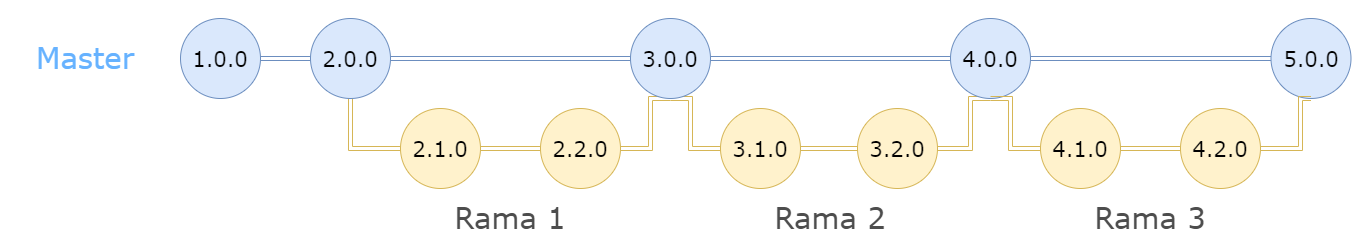

The diagram above was exported from draw.io. Its source (the exported page's mxGraphModel, read from the mxfile embedded in the PNG):
<mxGraphModel dx="2208" dy="795" grid="1" gridSize="10" guides="1" tooltips="1" connect="1" arrows="1" fold="1" page="1" pageScale="1" pageWidth="827" pageHeight="1169" math="0" shadow="0">
  <root>
    <mxCell id="0" />
    <mxCell id="1" parent="0" />
    <mxCell id="VQRnHaGHH3hTIuX-ieax-17" style="edgeStyle=orthogonalEdgeStyle;rounded=0;orthogonalLoop=1;jettySize=auto;html=1;exitX=1;exitY=0.5;exitDx=0;exitDy=0;entryX=0;entryY=0.5;entryDx=0;entryDy=0;fontFamily=Verdana;fontSize=21;shape=link;fillColor=#dae8fc;strokeColor=#6c8ebf;" parent="1" source="VQRnHaGHH3hTIuX-ieax-1" target="VQRnHaGHH3hTIuX-ieax-2" edge="1">
      <mxGeometry relative="1" as="geometry" />
    </mxCell>
    <mxCell id="VQRnHaGHH3hTIuX-ieax-1" value="&lt;font style=&quot;font-size: 21px&quot;&gt;1.0.0&lt;/font&gt;" style="ellipse;whiteSpace=wrap;html=1;aspect=fixed;fontFamily=Verdana;fillColor=#dae8fc;strokeColor=#6c8ebf;" parent="1" vertex="1">
      <mxGeometry x="70" y="220" width="80" height="80" as="geometry" />
    </mxCell>
    <mxCell id="VQRnHaGHH3hTIuX-ieax-18" style="edgeStyle=orthogonalEdgeStyle;shape=link;rounded=0;orthogonalLoop=1;jettySize=auto;html=1;exitX=1;exitY=0.5;exitDx=0;exitDy=0;fontFamily=Verdana;fontSize=21;fillColor=#dae8fc;strokeColor=#6c8ebf;" parent="1" source="VQRnHaGHH3hTIuX-ieax-2" target="VQRnHaGHH3hTIuX-ieax-5" edge="1">
      <mxGeometry relative="1" as="geometry" />
    </mxCell>
    <mxCell id="VQRnHaGHH3hTIuX-ieax-21" style="edgeStyle=orthogonalEdgeStyle;shape=link;rounded=0;orthogonalLoop=1;jettySize=auto;html=1;exitX=0.5;exitY=1;exitDx=0;exitDy=0;entryX=0;entryY=0.5;entryDx=0;entryDy=0;fontFamily=Verdana;fontSize=21;fillColor=#fff2cc;strokeColor=#d6b656;" parent="1" source="VQRnHaGHH3hTIuX-ieax-2" target="VQRnHaGHH3hTIuX-ieax-3" edge="1">
      <mxGeometry relative="1" as="geometry" />
    </mxCell>
    <mxCell id="VQRnHaGHH3hTIuX-ieax-2" value="&lt;font style=&quot;font-size: 21px&quot;&gt;2.0.0&lt;/font&gt;" style="ellipse;whiteSpace=wrap;html=1;aspect=fixed;fontFamily=Verdana;fillColor=#dae8fc;strokeColor=#6c8ebf;" parent="1" vertex="1">
      <mxGeometry x="200" y="220" width="80" height="80" as="geometry" />
    </mxCell>
    <mxCell id="VQRnHaGHH3hTIuX-ieax-22" style="edgeStyle=orthogonalEdgeStyle;shape=link;rounded=0;orthogonalLoop=1;jettySize=auto;html=1;exitX=1;exitY=0.5;exitDx=0;exitDy=0;entryX=0;entryY=0.5;entryDx=0;entryDy=0;fontFamily=Verdana;fontSize=21;fillColor=#fff2cc;strokeColor=#d6b656;" parent="1" source="VQRnHaGHH3hTIuX-ieax-3" target="VQRnHaGHH3hTIuX-ieax-4" edge="1">
      <mxGeometry relative="1" as="geometry" />
    </mxCell>
    <mxCell id="VQRnHaGHH3hTIuX-ieax-3" value="&lt;font style=&quot;font-size: 21px&quot;&gt;2.1.0&lt;/font&gt;" style="ellipse;whiteSpace=wrap;html=1;aspect=fixed;fontFamily=Verdana;fillColor=#fff2cc;strokeColor=#d6b656;" parent="1" vertex="1">
      <mxGeometry x="290" y="310" width="80" height="80" as="geometry" />
    </mxCell>
    <mxCell id="VQRnHaGHH3hTIuX-ieax-23" style="edgeStyle=orthogonalEdgeStyle;shape=link;rounded=0;orthogonalLoop=1;jettySize=auto;html=1;exitX=1;exitY=0.5;exitDx=0;exitDy=0;entryX=0.5;entryY=1;entryDx=0;entryDy=0;fontFamily=Verdana;fontSize=21;fillColor=#fff2cc;strokeColor=#d6b656;" parent="1" source="VQRnHaGHH3hTIuX-ieax-4" target="VQRnHaGHH3hTIuX-ieax-5" edge="1">
      <mxGeometry relative="1" as="geometry">
        <Array as="points">
          <mxPoint x="540" y="350" />
          <mxPoint x="540" y="300" />
        </Array>
      </mxGeometry>
    </mxCell>
    <mxCell id="VQRnHaGHH3hTIuX-ieax-4" value="&lt;font style=&quot;font-size: 21px&quot;&gt;2.2.0&lt;/font&gt;" style="ellipse;whiteSpace=wrap;html=1;aspect=fixed;fontFamily=Verdana;fillColor=#fff2cc;strokeColor=#d6b656;" parent="1" vertex="1">
      <mxGeometry x="430" y="310" width="80" height="80" as="geometry" />
    </mxCell>
    <mxCell id="VQRnHaGHH3hTIuX-ieax-19" style="edgeStyle=orthogonalEdgeStyle;shape=link;rounded=0;orthogonalLoop=1;jettySize=auto;html=1;exitX=1;exitY=0.5;exitDx=0;exitDy=0;entryX=0;entryY=0.5;entryDx=0;entryDy=0;fontFamily=Verdana;fontSize=21;fillColor=#dae8fc;strokeColor=#6c8ebf;" parent="1" source="VQRnHaGHH3hTIuX-ieax-5" target="VQRnHaGHH3hTIuX-ieax-7" edge="1">
      <mxGeometry relative="1" as="geometry" />
    </mxCell>
    <mxCell id="VQRnHaGHH3hTIuX-ieax-24" style="edgeStyle=orthogonalEdgeStyle;shape=link;rounded=0;orthogonalLoop=1;jettySize=auto;html=1;exitX=0.5;exitY=1;exitDx=0;exitDy=0;entryX=0;entryY=0.5;entryDx=0;entryDy=0;fontFamily=Verdana;fontSize=21;fillColor=#fff2cc;strokeColor=#d6b656;" parent="1" source="VQRnHaGHH3hTIuX-ieax-5" target="VQRnHaGHH3hTIuX-ieax-11" edge="1">
      <mxGeometry relative="1" as="geometry">
        <Array as="points">
          <mxPoint x="580" y="300" />
          <mxPoint x="580" y="350" />
        </Array>
      </mxGeometry>
    </mxCell>
    <mxCell id="VQRnHaGHH3hTIuX-ieax-5" value="&lt;span style=&quot;font-size: 21px&quot;&gt;3.0.0&lt;/span&gt;" style="ellipse;whiteSpace=wrap;html=1;aspect=fixed;fontFamily=Verdana;fillColor=#dae8fc;strokeColor=#6c8ebf;" parent="1" vertex="1">
      <mxGeometry x="520" y="220" width="80" height="80" as="geometry" />
    </mxCell>
    <mxCell id="VQRnHaGHH3hTIuX-ieax-20" style="edgeStyle=orthogonalEdgeStyle;shape=link;rounded=0;orthogonalLoop=1;jettySize=auto;html=1;exitX=1;exitY=0.5;exitDx=0;exitDy=0;entryX=0;entryY=0.5;entryDx=0;entryDy=0;fontFamily=Verdana;fontSize=21;fillColor=#dae8fc;strokeColor=#6c8ebf;" parent="1" source="VQRnHaGHH3hTIuX-ieax-7" target="VQRnHaGHH3hTIuX-ieax-8" edge="1">
      <mxGeometry relative="1" as="geometry" />
    </mxCell>
    <mxCell id="VQRnHaGHH3hTIuX-ieax-26" style="edgeStyle=orthogonalEdgeStyle;shape=link;rounded=0;orthogonalLoop=1;jettySize=auto;html=1;exitX=0.5;exitY=1;exitDx=0;exitDy=0;entryX=1;entryY=0.5;entryDx=0;entryDy=0;fontFamily=Verdana;fontSize=21;fillColor=#fff2cc;strokeColor=#d6b656;" parent="1" source="VQRnHaGHH3hTIuX-ieax-7" target="VQRnHaGHH3hTIuX-ieax-13" edge="1">
      <mxGeometry relative="1" as="geometry">
        <Array as="points">
          <mxPoint x="860" y="300" />
          <mxPoint x="860" y="350" />
        </Array>
      </mxGeometry>
    </mxCell>
    <mxCell id="VQRnHaGHH3hTIuX-ieax-7" value="&lt;span style=&quot;font-size: 21px&quot;&gt;4.0.0&lt;/span&gt;" style="ellipse;whiteSpace=wrap;html=1;aspect=fixed;fontFamily=Verdana;fillColor=#dae8fc;strokeColor=#6c8ebf;" parent="1" vertex="1">
      <mxGeometry x="840" y="220" width="80" height="80" as="geometry" />
    </mxCell>
    <mxCell id="VQRnHaGHH3hTIuX-ieax-8" value="&lt;span style=&quot;font-size: 21px&quot;&gt;5.0.0&lt;/span&gt;" style="ellipse;whiteSpace=wrap;html=1;aspect=fixed;fontFamily=Verdana;fillColor=#dae8fc;strokeColor=#6c8ebf;" parent="1" vertex="1">
      <mxGeometry x="1160.5" y="220" width="80" height="80" as="geometry" />
    </mxCell>
    <mxCell id="VQRnHaGHH3hTIuX-ieax-25" style="edgeStyle=orthogonalEdgeStyle;shape=link;rounded=0;orthogonalLoop=1;jettySize=auto;html=1;exitX=1;exitY=0.5;exitDx=0;exitDy=0;entryX=0;entryY=0.5;entryDx=0;entryDy=0;fontFamily=Verdana;fontSize=21;fillColor=#fff2cc;strokeColor=#d6b656;" parent="1" source="VQRnHaGHH3hTIuX-ieax-11" target="VQRnHaGHH3hTIuX-ieax-13" edge="1">
      <mxGeometry relative="1" as="geometry" />
    </mxCell>
    <mxCell id="VQRnHaGHH3hTIuX-ieax-11" value="&lt;span style=&quot;font-size: 21px&quot;&gt;3.1.0&lt;/span&gt;" style="ellipse;whiteSpace=wrap;html=1;aspect=fixed;fontFamily=Verdana;fillColor=#fff2cc;strokeColor=#d6b656;" parent="1" vertex="1">
      <mxGeometry x="610" y="310" width="80" height="80" as="geometry" />
    </mxCell>
    <mxCell id="VQRnHaGHH3hTIuX-ieax-13" value="&lt;span style=&quot;font-size: 21px&quot;&gt;3.2.0&lt;/span&gt;" style="ellipse;whiteSpace=wrap;html=1;aspect=fixed;fontFamily=Verdana;fillColor=#fff2cc;strokeColor=#d6b656;" parent="1" vertex="1">
      <mxGeometry x="747" y="310" width="80" height="80" as="geometry" />
    </mxCell>
    <mxCell id="VQRnHaGHH3hTIuX-ieax-27" style="edgeStyle=orthogonalEdgeStyle;shape=link;rounded=0;orthogonalLoop=1;jettySize=auto;html=1;exitX=0;exitY=0.5;exitDx=0;exitDy=0;entryX=0.5;entryY=1;entryDx=0;entryDy=0;fontFamily=Verdana;fontSize=21;fillColor=#fff2cc;strokeColor=#d6b656;" parent="1" source="VQRnHaGHH3hTIuX-ieax-14" target="VQRnHaGHH3hTIuX-ieax-7" edge="1">
      <mxGeometry relative="1" as="geometry">
        <Array as="points">
          <mxPoint x="900" y="350" />
          <mxPoint x="900" y="300" />
        </Array>
      </mxGeometry>
    </mxCell>
    <mxCell id="VQRnHaGHH3hTIuX-ieax-28" style="edgeStyle=orthogonalEdgeStyle;shape=link;rounded=0;orthogonalLoop=1;jettySize=auto;html=1;exitX=1;exitY=0.5;exitDx=0;exitDy=0;entryX=0;entryY=0.5;entryDx=0;entryDy=0;fontFamily=Verdana;fontSize=21;fillColor=#fff2cc;strokeColor=#d6b656;" parent="1" source="VQRnHaGHH3hTIuX-ieax-14" target="VQRnHaGHH3hTIuX-ieax-15" edge="1">
      <mxGeometry relative="1" as="geometry" />
    </mxCell>
    <mxCell id="VQRnHaGHH3hTIuX-ieax-14" value="&lt;span style=&quot;font-size: 21px&quot;&gt;4.1.0&lt;/span&gt;" style="ellipse;whiteSpace=wrap;html=1;aspect=fixed;fontFamily=Verdana;fillColor=#fff2cc;strokeColor=#d6b656;" parent="1" vertex="1">
      <mxGeometry x="930" y="310" width="80" height="80" as="geometry" />
    </mxCell>
    <mxCell id="VQRnHaGHH3hTIuX-ieax-29" style="edgeStyle=orthogonalEdgeStyle;shape=link;rounded=0;orthogonalLoop=1;jettySize=auto;html=1;exitX=1;exitY=0.5;exitDx=0;exitDy=0;entryX=0.5;entryY=1;entryDx=0;entryDy=0;fontFamily=Verdana;fontSize=21;fillColor=#fff2cc;strokeColor=#d6b656;" parent="1" source="VQRnHaGHH3hTIuX-ieax-15" target="VQRnHaGHH3hTIuX-ieax-8" edge="1">
      <mxGeometry relative="1" as="geometry">
        <Array as="points">
          <mxPoint x="1190" y="350" />
          <mxPoint x="1190" y="300" />
        </Array>
      </mxGeometry>
    </mxCell>
    <mxCell id="VQRnHaGHH3hTIuX-ieax-15" value="&lt;span style=&quot;font-size: 21px&quot;&gt;4.2.0&lt;/span&gt;" style="ellipse;whiteSpace=wrap;html=1;aspect=fixed;fontFamily=Verdana;fillColor=#fff2cc;strokeColor=#d6b656;" parent="1" vertex="1">
      <mxGeometry x="1070" y="310" width="80" height="80" as="geometry" />
    </mxCell>
    <mxCell id="mQcAmmN6S7dGF-WYYmpa-1" value="&lt;font style=&quot;font-size: 29px&quot; face=&quot;Verdana&quot;&gt;Master&lt;/font&gt;" style="text;html=1;align=center;verticalAlign=middle;whiteSpace=wrap;rounded=0;fontColor=#66B2FF;" parent="1" vertex="1">
      <mxGeometry x="-110" y="202.5" width="170" height="115" as="geometry" />
    </mxCell>
    <mxCell id="mQcAmmN6S7dGF-WYYmpa-2" value="&lt;font face=&quot;Verdana&quot;&gt;&lt;span style=&quot;font-size: 29px&quot;&gt;Rama 1&lt;/span&gt;&lt;/font&gt;" style="text;html=1;align=center;verticalAlign=middle;whiteSpace=wrap;rounded=0;fontColor=#4D4D4D;" parent="1" vertex="1">
      <mxGeometry x="340" y="390" width="120" height="60" as="geometry" />
    </mxCell>
    <mxCell id="mQcAmmN6S7dGF-WYYmpa-3" value="&lt;font face=&quot;Verdana&quot;&gt;&lt;span style=&quot;font-size: 29px&quot;&gt;Rama 2&lt;/span&gt;&lt;/font&gt;" style="text;html=1;align=center;verticalAlign=middle;whiteSpace=wrap;rounded=0;fontColor=#4D4D4D;" parent="1" vertex="1">
      <mxGeometry x="660" y="390" width="120" height="60" as="geometry" />
    </mxCell>
    <mxCell id="mQcAmmN6S7dGF-WYYmpa-4" value="&lt;font face=&quot;Verdana&quot;&gt;&lt;span style=&quot;font-size: 29px&quot;&gt;Rama 3&lt;/span&gt;&lt;/font&gt;" style="text;html=1;align=center;verticalAlign=middle;whiteSpace=wrap;rounded=0;fontColor=#4D4D4D;" parent="1" vertex="1">
      <mxGeometry x="980" y="390" width="120" height="60" as="geometry" />
    </mxCell>
  </root>
</mxGraphModel>